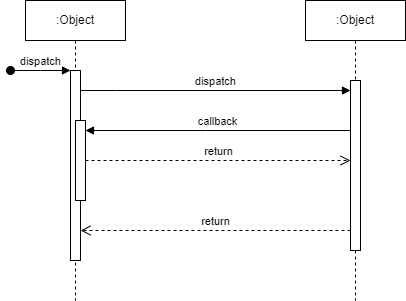

The diagram above was exported from draw.io. Its source (the exported page's mxGraphModel, read from the mxfile embedded in the PNG):
<mxGraphModel dx="1050" dy="530" grid="1" gridSize="10" guides="1" tooltips="1" connect="1" arrows="1" fold="1" page="1" pageScale="1" pageWidth="850" pageHeight="1100" math="0" shadow="0">
  <root>
    <mxCell id="0" />
    <mxCell id="1" parent="0" />
    <mxCell id="aM9ryv3xv72pqoxQDRHE-1" value=":Object" style="shape=umlLifeline;perimeter=lifelinePerimeter;whiteSpace=wrap;html=1;container=0;dropTarget=0;collapsible=0;recursiveResize=0;outlineConnect=0;portConstraint=eastwest;newEdgeStyle={&quot;edgeStyle&quot;:&quot;elbowEdgeStyle&quot;,&quot;elbow&quot;:&quot;vertical&quot;,&quot;curved&quot;:0,&quot;rounded&quot;:0};" parent="1" vertex="1">
      <mxGeometry x="360" y="30" width="100" height="300" as="geometry" />
    </mxCell>
    <mxCell id="aM9ryv3xv72pqoxQDRHE-2" value="" style="html=1;points=[];perimeter=orthogonalPerimeter;outlineConnect=0;targetShapes=umlLifeline;portConstraint=eastwest;newEdgeStyle={&quot;edgeStyle&quot;:&quot;elbowEdgeStyle&quot;,&quot;elbow&quot;:&quot;vertical&quot;,&quot;curved&quot;:0,&quot;rounded&quot;:0};" parent="aM9ryv3xv72pqoxQDRHE-1" vertex="1">
      <mxGeometry x="45" y="70" width="10" height="190" as="geometry" />
    </mxCell>
    <mxCell id="aM9ryv3xv72pqoxQDRHE-3" value="dispatch" style="html=1;verticalAlign=bottom;startArrow=oval;endArrow=block;startSize=8;edgeStyle=elbowEdgeStyle;elbow=vertical;curved=0;rounded=0;" parent="aM9ryv3xv72pqoxQDRHE-1" target="aM9ryv3xv72pqoxQDRHE-2" edge="1">
      <mxGeometry relative="1" as="geometry">
        <mxPoint x="-15" y="70" as="sourcePoint" />
      </mxGeometry>
    </mxCell>
    <mxCell id="aM9ryv3xv72pqoxQDRHE-4" value="" style="html=1;points=[];perimeter=orthogonalPerimeter;outlineConnect=0;targetShapes=umlLifeline;portConstraint=eastwest;newEdgeStyle={&quot;edgeStyle&quot;:&quot;elbowEdgeStyle&quot;,&quot;elbow&quot;:&quot;vertical&quot;,&quot;curved&quot;:0,&quot;rounded&quot;:0};" parent="aM9ryv3xv72pqoxQDRHE-1" vertex="1">
      <mxGeometry x="50" y="120" width="10" height="80" as="geometry" />
    </mxCell>
    <mxCell id="aM9ryv3xv72pqoxQDRHE-5" value=":Object" style="shape=umlLifeline;perimeter=lifelinePerimeter;whiteSpace=wrap;html=1;container=0;dropTarget=0;collapsible=0;recursiveResize=0;outlineConnect=0;portConstraint=eastwest;newEdgeStyle={&quot;edgeStyle&quot;:&quot;elbowEdgeStyle&quot;,&quot;elbow&quot;:&quot;vertical&quot;,&quot;curved&quot;:0,&quot;rounded&quot;:0};" parent="1" vertex="1">
      <mxGeometry x="640" y="30" width="100" height="300" as="geometry" />
    </mxCell>
    <mxCell id="aM9ryv3xv72pqoxQDRHE-6" value="" style="html=1;points=[];perimeter=orthogonalPerimeter;outlineConnect=0;targetShapes=umlLifeline;portConstraint=eastwest;newEdgeStyle={&quot;edgeStyle&quot;:&quot;elbowEdgeStyle&quot;,&quot;elbow&quot;:&quot;vertical&quot;,&quot;curved&quot;:0,&quot;rounded&quot;:0};" parent="aM9ryv3xv72pqoxQDRHE-5" vertex="1">
      <mxGeometry x="45" y="80" width="10" height="170" as="geometry" />
    </mxCell>
    <mxCell id="aM9ryv3xv72pqoxQDRHE-7" value="dispatch" style="html=1;verticalAlign=bottom;endArrow=block;edgeStyle=elbowEdgeStyle;elbow=vertical;curved=0;rounded=0;" parent="1" source="aM9ryv3xv72pqoxQDRHE-2" target="aM9ryv3xv72pqoxQDRHE-6" edge="1">
      <mxGeometry relative="1" as="geometry">
        <mxPoint x="195" y="130" as="sourcePoint" />
        <Array as="points">
          <mxPoint x="450" y="120" />
        </Array>
      </mxGeometry>
    </mxCell>
    <mxCell id="aM9ryv3xv72pqoxQDRHE-8" value="return" style="html=1;verticalAlign=bottom;endArrow=open;dashed=1;endSize=8;edgeStyle=elbowEdgeStyle;elbow=vertical;curved=0;rounded=0;" parent="1" source="aM9ryv3xv72pqoxQDRHE-6" target="aM9ryv3xv72pqoxQDRHE-2" edge="1">
      <mxGeometry relative="1" as="geometry">
        <mxPoint x="195" y="205" as="targetPoint" />
        <Array as="points">
          <mxPoint x="430" y="260" />
        </Array>
      </mxGeometry>
    </mxCell>
    <mxCell id="aM9ryv3xv72pqoxQDRHE-9" value="callback" style="html=1;verticalAlign=bottom;endArrow=block;edgeStyle=elbowEdgeStyle;elbow=vertical;curved=0;rounded=0;" parent="1" source="aM9ryv3xv72pqoxQDRHE-6" target="aM9ryv3xv72pqoxQDRHE-4" edge="1">
      <mxGeometry relative="1" as="geometry">
        <mxPoint x="175" y="160" as="sourcePoint" />
        <Array as="points">
          <mxPoint x="540" y="160" />
        </Array>
      </mxGeometry>
    </mxCell>
    <mxCell id="aM9ryv3xv72pqoxQDRHE-10" value="return" style="html=1;verticalAlign=bottom;endArrow=open;dashed=1;endSize=8;edgeStyle=elbowEdgeStyle;elbow=vertical;curved=0;rounded=0;" parent="1" source="aM9ryv3xv72pqoxQDRHE-4" target="aM9ryv3xv72pqoxQDRHE-6" edge="1">
      <mxGeometry relative="1" as="geometry">
        <mxPoint x="175" y="235" as="targetPoint" />
        <Array as="points" />
      </mxGeometry>
    </mxCell>
  </root>
</mxGraphModel>